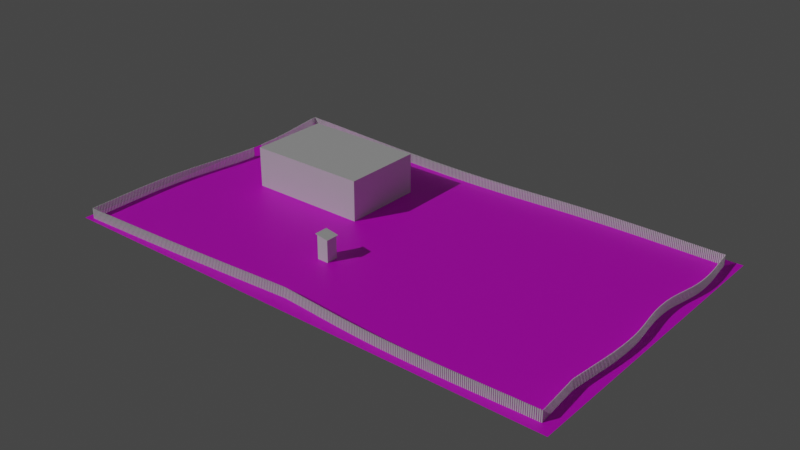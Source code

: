 # Source: level_zero.blend  (saved by Blender 3.4.6; exported with 4.5.12 LTS)
import bpy
from mathutils import Matrix  # noqa: F401  (used for matrix-valued properties, if any)

bpy.ops.wm.read_factory_settings(use_empty=True)
scene = bpy.context.scene
scene.name = 'Scene'

# ---- collections
col_collection = bpy.data.collections.new('Collection'); scene.collection.children.link(col_collection)

# ---- images (referenced by path relative to the original .blend; pixels are not part of the script)
import os
ASSET_DIR = os.environ.get("B2B_ASSET_DIR", "")  # directory of the original .blend (textures are referenced by path, not embedded)
HERE = os.path.dirname(os.path.abspath(__file__))  # packed textures are extracted next to this script under _unpacked/

def load_image(name, relpath, width, height, colorspace="sRGB"):
    """Load a texture the original file referenced (path relative to the .blend, or extracted next to this script)."""
    p = next((c for c in (os.path.join(HERE, relpath), os.path.join(ASSET_DIR, relpath)) if relpath and os.path.exists(c)), "")
    if p:
        img = bpy.data.images.load(p, check_existing=True)
        img.name = name
    else:  # same state as the original file: an image datablock whose file is absent (Cycles renders it pink)
        img = bpy.data.images.new(name, width, height)
        img.source = "FILE"
        img.filepath = "//" + (relpath or name)
    img.colorspace_settings.name = colorspace
    return img
img_ground_1_n_tif = load_image('ground_1_n.tif', 'ground_1_n.tif', 1024, 1024, 'sRGB')
img_ground_1_a_tif = load_image('ground_1_a.tif', 'ground_1_a.tif', 1024, 1024, 'sRGB')
img_untitled = load_image('Untitled', '', 1024, 1024, 'sRGB')

# ---- materials (node trees are filled in below, after node groups)
mat_ground_mat_1 = bpy.data.materials.new('ground_mat_1')
mat_ground_mat_1.use_transparent_shadow = False
mat_house_outer_walls_mat_1 = bpy.data.materials.new('house_outer_walls_mat_1')
mat_house_outer_walls_mat_1.use_transparent_shadow = False
mat_house_floor_mat_1 = bpy.data.materials.new('house_floor_mat_1')
mat_house_floor_mat_1.use_transparent_shadow = False
mat_house_inner_walls_mat_1 = bpy.data.materials.new('house_inner_walls_mat_1')
mat_house_inner_walls_mat_1.use_transparent_shadow = False
mat_wooden_fence = bpy.data.materials.new('wooden_fence')
mat_wooden_fence.use_transparent_shadow = False

# ---- material node trees
mat_ground_mat_1.use_nodes = True; mat_ground_mat_1.node_tree.nodes.clear()
_N = mat_ground_mat_1.node_tree.nodes; _L = mat_ground_mat_1.node_tree.links
n0 = _N.new('ShaderNodeOutputMaterial'); n0.name = 'Material Output'; n0.location = (439, 300)
n1 = _N.new('ShaderNodeBsdfPrincipled'); n1.name = 'Principled BSDF'; n1.location = (149, 300)
n1.distribution = 'GGX'
n1.subsurface_method = 'RANDOM_WALK_SKIN'
n1.inputs[3].default_value = 1.45
n1.inputs[27].default_value = (0.0, 0.0, 0.0, 1.0)
n1.inputs[28].default_value = 1.0
n2 = _N.new('ShaderNodeMapping'); n2.name = 'Mapping'; n2.location = (-594, 376)
n2.vector_type = 'TEXTURE'
n2.inputs[3].default_value = (0.1, 0.1, 1.0)
n3 = _N.new('ShaderNodeTexCoord'); n3.name = 'Texture Coordinate'; n3.location = (-1030, 173)
n4 = _N.new('ShaderNodeTexImage'); n4.name = 'Image Texture.001'; n4.location = (-328, -27)
n4.image = img_ground_1_n_tif
n5 = _N.new('ShaderNodeNormalMap'); n5.name = 'Normal Map'; n5.location = (-37, -219)
n6 = _N.new('ShaderNodeTexImage'); n6.name = 'Image Texture'; n6.location = (-335, 345)
n6.image = img_ground_1_a_tif
n7 = _N.new('ShaderNodeTexImage'); n7.name = 'Image Texture.002'; n7.location = (-191, 634)
n7.image = img_untitled
_L.new(n1.outputs[0], n0.inputs[0])
_L.new(n3.outputs[3], n2.inputs[0])
_L.new(n5.outputs[0], n1.inputs[5])
_L.new(n4.outputs[0], n5.inputs[1])
_L.new(n7.outputs[0], n1.inputs[0])
n0.is_active_output = True
mat_house_outer_walls_mat_1.use_nodes = True; mat_house_outer_walls_mat_1.node_tree.nodes.clear()
_N = mat_house_outer_walls_mat_1.node_tree.nodes; _L = mat_house_outer_walls_mat_1.node_tree.links
n0 = _N.new('ShaderNodeBsdfPrincipled'); n0.name = 'Principled BSDF'; n0.location = (10, 300)
n0.distribution = 'GGX'
n0.subsurface_method = 'RANDOM_WALK_SKIN'
n0.inputs[3].default_value = 1.45
n0.inputs[27].default_value = (0.0, 0.0, 0.0, 1.0)
n0.inputs[28].default_value = 1.0
n1 = _N.new('ShaderNodeOutputMaterial'); n1.name = 'Material Output'; n1.location = (300, 300)
_L.new(n0.outputs[0], n1.inputs[0])
n1.is_active_output = True
mat_house_floor_mat_1.use_nodes = True; mat_house_floor_mat_1.node_tree.nodes.clear()
_N = mat_house_floor_mat_1.node_tree.nodes; _L = mat_house_floor_mat_1.node_tree.links
n0 = _N.new('ShaderNodeBsdfPrincipled'); n0.name = 'Principled BSDF'; n0.location = (10, 300)
n0.distribution = 'GGX'
n0.subsurface_method = 'RANDOM_WALK_SKIN'
n0.inputs[3].default_value = 1.45
n0.inputs[27].default_value = (0.0, 0.0, 0.0, 1.0)
n0.inputs[28].default_value = 1.0
n1 = _N.new('ShaderNodeOutputMaterial'); n1.name = 'Material Output'; n1.location = (300, 300)
_L.new(n0.outputs[0], n1.inputs[0])
n1.is_active_output = True
mat_house_inner_walls_mat_1.use_nodes = True; mat_house_inner_walls_mat_1.node_tree.nodes.clear()
_N = mat_house_inner_walls_mat_1.node_tree.nodes; _L = mat_house_inner_walls_mat_1.node_tree.links
n0 = _N.new('ShaderNodeBsdfPrincipled'); n0.name = 'Principled BSDF'; n0.location = (10, 300)
n0.distribution = 'GGX'
n0.subsurface_method = 'RANDOM_WALK_SKIN'
n0.inputs[3].default_value = 1.45
n0.inputs[27].default_value = (0.0, 0.0, 0.0, 1.0)
n0.inputs[28].default_value = 1.0
n1 = _N.new('ShaderNodeOutputMaterial'); n1.name = 'Material Output'; n1.location = (300, 300)
_L.new(n0.outputs[0], n1.inputs[0])
n1.is_active_output = True
mat_wooden_fence.use_nodes = True; mat_wooden_fence.node_tree.nodes.clear()
_N = mat_wooden_fence.node_tree.nodes; _L = mat_wooden_fence.node_tree.links
n0 = _N.new('ShaderNodeBsdfPrincipled'); n0.name = 'Principled BSDF'; n0.location = (10, 300)
n0.distribution = 'GGX'
n0.subsurface_method = 'RANDOM_WALK_SKIN'
n0.inputs[3].default_value = 1.45
n0.inputs[27].default_value = (0.0, 0.0, 0.0, 1.0)
n0.inputs[28].default_value = 1.0
n1 = _N.new('ShaderNodeOutputMaterial'); n1.name = 'Material Output'; n1.location = (300, 300)
_L.new(n0.outputs[0], n1.inputs[0])
n1.is_active_output = True

# ---- world
world_world = bpy.data.worlds.new('World'); scene.world = world_world
world_world.use_nodes = True; world_world.node_tree.nodes.clear()
_N = world_world.node_tree.nodes; _L = world_world.node_tree.links
n0 = _N.new('ShaderNodeOutputWorld'); n0.name = 'World Output'; n0.location = (300, 300)
n1 = _N.new('ShaderNodeBackground'); n1.name = 'Background'; n1.location = (10, 300)
n1.inputs[0].default_value = (0.05088, 0.05088, 0.05088, 1.0)
_L.new(n1.outputs[0], n0.inputs[0])
n0.is_active_output = True
world_world.color = (0.05088, 0.05088, 0.05088)
world_world.use_sun_shadow = False
world_world.sun_shadow_jitter_overblur = 0.0

# ---- lights
light_sun = bpy.data.lights.new('Sun', 'SUN')
light_sun.transmission_factor = 0.0
light_sun.energy = 1.0
light_sun.shadow_soft_size = 0.125

# ---- meshes
me_plane = bpy.data.meshes.new('Plane')
me_plane.from_pydata([(-1.0, -1.0, 0.0), (1.0, -1.0, 0.0), (-1.0, 1.0, 0.0), (1.0, 1.0, 0.0)], [], [(0, 1, 3, 2)])
_uv = me_plane.uv_layers.new(name='UVMap')
_uv.uv.foreach_set('vector', [0.0, 0.0, 1.0, 0.0, 1.0, 1.0, 0.0, 1.0])
me_plane.materials.append(mat_ground_mat_1)
me_plane.update()
me_cube_001 = bpy.data.meshes.new('Cube.001')
me_cube_001.from_pydata([(-6.0, -4.0, 0.0), (-6.0, -4.0, 4.0), (-6.0, 4.0, 0.0), (-6.0, 4.0, 4.0), (6.0, -4.0, 0.0), (6.0, -4.0, 4.0), (6.0, 4.0, 0.0), (6.0, 4.0, 4.0)], [], [(0, 1, 3, 2), (2, 3, 7, 6), (6, 7, 5, 4), (4, 5, 1, 0), (2, 6, 4, 0), (7, 3, 1, 5)])
_uv = me_cube_001.uv_layers.new(name='UVMap')
_uv.uv.foreach_set('vector', [0.375, 0.0, 0.625, 0.0, 0.625, 0.25, 0.375, 0.25, 0.375, 0.25, 0.625, 0.25, 0.625, 0.5, 0.375, 0.5, 0.375, 0.5, 0.625, 0.5, 0.625, 0.75, 0.375, 0.75, 0.375, 0.75, 0.625, 0.75, 0.625, 1.0, 0.375, 1.0, 0.125, 0.5, 0.375, 0.5, 0.375, 0.75, 0.125, 0.75, 0.625, 0.5, 0.875, 0.5, 0.875, 0.75, 0.625, 0.75])
me_cube_001.materials.append(mat_house_outer_walls_mat_1)
me_cube_001.materials.append(mat_house_floor_mat_1)
me_cube_001.materials.append(mat_house_inner_walls_mat_1)
me_cube_001.update()
me_cube_002 = bpy.data.meshes.new('Cube.002')
me_cube_002.from_pydata([(-0.5, -0.5, -0.5), (-0.5, -0.5, 2.314), (-0.5, 0.5, -0.5), (-0.5, 0.5, 2.314), (0.5, -0.5, -0.5), (0.5, -0.5, 2.314), (0.5, 0.5, -0.5), (0.5, 0.5, 2.314)], [], [(0, 1, 3, 2), (2, 3, 7, 6), (6, 7, 5, 4), (4, 5, 1, 0), (2, 6, 4, 0), (7, 3, 1, 5)])
_uv = me_cube_002.uv_layers.new(name='UVMap')
_uv.uv.foreach_set('vector', [0.375, 0.0, 0.625, 0.0, 0.625, 0.25, 0.375, 0.25, 0.375, 0.25, 0.625, 0.25, 0.625, 0.5, 0.375, 0.5, 0.375, 0.5, 0.625, 0.5, 0.625, 0.75, 0.375, 0.75, 0.375, 0.75, 0.625, 0.75, 0.625, 1.0, 0.375, 1.0, 0.125, 0.5, 0.375, 0.5, 0.375, 0.75, 0.125, 0.75, 0.625, 0.5, 0.875, 0.5, 0.875, 0.75, 0.625, 0.75])
me_cube_002.update()
me_cube_003 = bpy.data.meshes.new('Cube.003')
me_cube_003.from_pydata([(-0.05766, -0.02156, -0.003513), (-0.05766, -0.02156, 0.9965), (-0.05766, 0.02156, -0.003513), (-0.05766, 0.02156, 0.9965), (0.05766, -0.02156, -0.003513), (0.05766, -0.02156, 0.9965), (0.05766, 0.02156, -0.003513), (0.05766, 0.02156, 0.9965), (0.0, 0.02156, 1.044), (0.0, -0.02156, 1.044)], [], [(0, 1, 3, 2), (2, 3, 8, 7, 6), (6, 7, 5, 4), (4, 5, 9, 1, 0), (2, 6, 4, 0), (8, 3, 1, 9), (7, 8, 9, 5)])
_uv = me_cube_003.uv_layers.new(name='UVMap')
_uv.uv.foreach_set('vector', [0.375, 0.0, 0.625, 0.0, 0.625, 0.25, 0.375, 0.25, 0.375, 0.25, 0.625, 0.25, 0.625, 0.375, 0.625, 0.5, 0.375, 0.5, 0.375, 0.5, 0.625, 0.5, 0.625, 0.75, 0.375, 0.75, 0.375, 0.75, 0.625, 0.75, 0.625, 0.875, 0.625, 1.0, 0.375, 1.0, 0.125, 0.5, 0.375, 0.5, 0.375, 0.75, 0.125, 0.75, 0.75, 0.5, 0.875, 0.5, 0.875, 0.75, 0.75, 0.75, 0.625, 0.5, 0.75, 0.5, 0.75, 0.75, 0.625, 0.75])
me_cube_003.materials.append(mat_wooden_fence)
me_cube_003.update()
me_cube_004 = bpy.data.meshes.new('Cube.004')
me_cube_004.from_pydata([(-0.5, -0.5, -0.5679), (-0.5, -0.5, 0.5), (-0.5, 0.5, -0.5679), (-0.5, 0.5, 0.5), (0.5, -0.5, -0.5679), (0.5, -0.5, 0.5), (0.5, 0.5, -0.5679), (0.5, 0.5, 0.5)], [], [(0, 1, 3, 2), (2, 3, 7, 6), (6, 7, 5, 4), (4, 5, 1, 0), (2, 6, 4, 0), (7, 3, 1, 5)])
_uv = me_cube_004.uv_layers.new(name='UVMap')
_uv.uv.foreach_set('vector', [0.375, 0.0, 0.625, 0.0, 0.625, 0.25, 0.375, 0.25, 0.375, 0.25, 0.625, 0.25, 0.625, 0.5, 0.375, 0.5, 0.375, 0.5, 0.625, 0.5, 0.625, 0.75, 0.375, 0.75, 0.375, 0.75, 0.625, 0.75, 0.625, 1.0, 0.375, 1.0, 0.125, 0.5, 0.375, 0.5, 0.375, 0.75, 0.125, 0.75, 0.625, 0.5, 0.875, 0.5, 0.875, 0.75, 0.625, 0.75])
me_cube_004.update()
me_cube_005 = bpy.data.meshes.new('Cube.005')
me_cube_005.from_pydata([(-0.5631, -0.4901, -0.177), (-0.5631, -0.4901, 2.065), (-0.5631, 0.4901, -0.177), (-0.5631, 0.4901, 2.065), (0.5631, -0.5631, -0.25), (0.5631, -0.5631, 1.947), (0.5631, 0.5631, -0.25), (0.5631, 0.5631, 1.947), (-0.6765, -0.6765, 2.157), (-0.6765, 0.6765, 2.157), (0.6765, 0.6765, 1.928), (0.6765, -0.6765, 1.928), (-0.6714, -0.6765, 2.187), (-0.6714, 0.6765, 2.187), (0.6817, 0.6765, 1.958), (0.6817, -0.6765, 1.958), (-0.5631, 0.5631, -0.25), (-0.5631, -0.5631, -0.25), (-0.5631, -0.5631, 2.138), (-0.5631, 0.5631, 2.138), (-0.5087, 0.4901, -0.177), (-0.5087, -0.4901, -0.177), (-0.5087, -0.4901, 2.065), (-0.5087, 0.4901, 2.065)], [], [(3, 2, 20, 23), (16, 19, 7, 6), (6, 7, 5, 4), (4, 5, 18, 17), (16, 6, 4, 17), (5, 7, 10, 11), (8, 11, 15, 12), (19, 18, 8, 9), (18, 5, 11, 8), (7, 19, 9, 10), (14, 13, 12, 15), (10, 9, 13, 14), (11, 10, 14, 15), (9, 8, 12, 13), (0, 2, 16, 17), (1, 0, 17, 18), (3, 1, 18, 19), (2, 3, 19, 16), (21, 22, 23, 20), (0, 1, 22, 21), (1, 3, 23, 22), (2, 0, 21, 20)])
_uv = me_cube_005.uv_layers.new(name='UVMap')
_uv.uv.foreach_set('vector', [0.6174, 0.2338, 0.3826, 0.2338, 0.3826, 0.2338, 0.6174, 0.2338, 0.375, 0.25, 0.625, 0.25, 0.625, 0.5, 0.375, 0.5, 0.375, 0.5, 0.625, 0.5, 0.625, 0.75, 0.375, 0.75, 0.375, 0.75, 0.625, 0.75, 0.625, 1.0, 0.375, 1.0, 0.125, 0.5, 0.375, 0.5, 0.375, 0.75, 0.125, 0.75, 0.625, 0.75, 0.625, 0.5, 0.625, 0.5, 0.625, 0.75, 0.625, 1.0, 0.625, 0.75, 0.625, 0.75, 0.625, 1.0, 0.625, 0.25, 0.625, 0.0, 0.625, 0.0, 0.625, 0.25, 0.625, 1.0, 0.625, 0.75, 0.625, 0.75, 0.625, 1.0, 0.625, 0.5, 0.625, 0.25, 0.625, 0.25, 0.625, 0.5, 0.625, 0.5, 0.875, 0.5, 0.875, 0.75, 0.625, 0.75, 0.625, 0.5, 0.625, 0.25, 0.625, 0.25, 0.625, 0.5, 0.625, 0.75, 0.625, 0.5, 0.625, 0.5, 0.625, 0.75, 0.625, 0.25, 0.625, 0.0, 0.625, 0.0, 0.625, 0.25, 0.3826, 0.0162, 0.3826, 0.2338, 0.375, 0.25, 0.375, 0.0, 0.6174, 0.0162, 0.3826, 0.0162, 0.375, 0.0, 0.625, 0.0, 0.6174, 0.2338, 0.6174, 0.0162, 0.625, 0.0, 0.625, 0.25, 0.3826, 0.2338, 0.6174, 0.2338, 0.625, 0.25, 0.375, 0.25, 0.3826, 0.0162, 0.6174, 0.0162, 0.6174, 0.2338, 0.3826, 0.2338, 0.3826, 0.0162, 0.6174, 0.0162, 0.6174, 0.0162, 0.3826, 0.0162, 0.6174, 0.0162, 0.6174, 0.2338, 0.6174, 0.2338, 0.6174, 0.0162, 0.3826, 0.2338, 0.3826, 0.0162, 0.3826, 0.0162, 0.3826, 0.2338])
me_cube_005.update()

# ---- curves / text
cu_beziercurve = bpy.data.curves.new('BezierCurve', 'CURVE')
cu_beziercurve.dimensions = '3D'
_sp = cu_beziercurve.splines.new('BEZIER'); _sp.bezier_points.add(14)
_sp.bezier_points.foreach_set('co', [-49.27, -0.4373, 0.0, -28.82, -1.524, 0.0, -12.68, -0.9431, 0.0, -1.26, -1.031, 0.0, -0.8069, -6.143, 0.0, -1.509, -11.25, 0.0, -0.963, -17.55, 0.0, -1.509, -24.6, 0.0, -1.119, -28.96, 0.0, -15.13, -29.15, 0.0, -25.83, -28.44, 0.0, -39.74, -29.2, 0.0, -49.27, -29.56, 0.0, -49.4, -20.56, 0.0, -48.26, -9.305, 0.0])
_sp.bezier_points.foreach_set('handle_left', [-48.93, -3.393, 0.0, -36.82, -1.455, 0.0, -18.98, -1.032, 0.0, -5.065, -1.001, 0.0, -0.7586, -4.14, 0.0, -1.459, -9.241, 0.0, -0.9743, -15.09, 0.0, -1.327, -22.25, 0.0, -1.249, -27.51, 0.0, -9.66, -29.29, 0.0, -22.26, -28.68, 0.0, -34.31, -28.95, 0.0, -46.09, -29.44, 0.0, -49.55, -24.07, 0.0, -48.23, -13.72, 0.0])
_sp.bezier_points.foreach_set('handle_right', [-42.45, -0.7995, 0.0, -22.51, -1.578, 0.0, -8.22, -0.8801, 0.0, -1.109, -2.735, 0.0, -0.8555, -8.157, 0.0, -1.571, -13.72, 0.0, -0.9504, -20.31, 0.0, -1.379, -26.06, 0.0, -5.789, -29.02, 0.0, -19.31, -29.04, 0.0, -30.47, -28.7, 0.0, -43.46, -29.37, 0.0, -49.31, -26.56, 0.0, -49.21, -16.15, 0.0, -48.28, -5.821, 0.0])
for _p, _l, _r in zip(_sp.bezier_points, ['VECTOR', 'AUTO', 'AUTO', 'VECTOR', 'AUTO', 'AUTO', 'AUTO', 'FREE', 'VECTOR', 'AUTO', 'FREE', 'AUTO', 'VECTOR', 'AUTO', 'AUTO'], ['VECTOR', 'AUTO', 'AUTO', 'VECTOR', 'AUTO', 'AUTO', 'AUTO', 'VECTOR', 'VECTOR', 'AUTO', 'VECTOR', 'AUTO', 'VECTOR', 'AUTO', 'AUTO']): _p.handle_left_type = _l; _p.handle_right_type = _r
_sp.order_u = 0
_sp.order_v = 0
_sp.use_cyclic_u = True
cu_beziercurve.use_path = True
cu_beziercurve.fill_mode = 'FULL'

# ---- objects
ob_plane = bpy.data.objects.new('Plane', me_plane)
ob_cube = bpy.data.objects.new('Cube', me_cube_001)
ob_cube_001 = bpy.data.objects.new('Cube.001', me_cube_002)
ob_cube_002 = bpy.data.objects.new('Cube.002', me_cube_003)
ob_beziercurve = bpy.data.objects.new('BezierCurve', cu_beziercurve)
ob_cube_003 = bpy.data.objects.new('Cube.003', me_cube_004)
ob_cube_004 = bpy.data.objects.new('Cube.004', me_cube_005)
ob_sun = bpy.data.objects.new('Sun', light_sun)

# ---- transforms, parenting, visibility, modifiers, constraints
ob_plane.location = (0.0, 0.0, 0.0)
ob_plane.scale = (25.0, 15.0, 0.5)
ob_cube.location = (-11.58, 4.151, 0.0)
_m = ob_cube.modifiers.new('Solidify', 'SOLIDIFY')
_m.thickness = 0.25
_m = ob_cube.modifiers.new('BTool_Cube.003', 'BOOLEAN')
_m.object = ob_cube_003
ob_cube_001.location = (-20.56, 5.003, 0.25)
ob_cube_001.scale = (0.5, 0.5, 0.5)
ob_cube_002.location = (25.0, 15.0, 0.0)
_m = ob_cube_002.modifiers.new('Array', 'ARRAY')
_m.count = 882
_m.relative_offset_displace = (1.5, 0.0, 0.0)
_m = ob_cube_002.modifiers.new('Curve', 'CURVE')
_m.object = ob_beziercurve
ob_beziercurve.location = (25.0, 15.0, 0.0)
ob_cube_003.location = (-17.58, 4.653, 1.28)
ob_cube_003.scale = (1.0, 1.0, 2.0)
ob_cube_003.hide_render = True
ob_cube_003.visible_camera = False
ob_cube_003.visible_diffuse = False
ob_cube_003.visible_glossy = False
ob_cube_003.visible_transmission = False
ob_cube_003.visible_volume_scatter = False
ob_cube_003.display_type = 'BOUNDS'
ob_cube_004.location = (-2.715, -6.5, 0.25)
ob_sun.location = (-17.58, 4.653, 7.973)
ob_sun.rotation_euler = (-0.8708, 0.3796, -3.324)

# ---- collection membership
col_collection.objects.link(ob_plane)
col_collection.objects.link(ob_cube)
col_collection.objects.link(ob_cube_001)
col_collection.objects.link(ob_cube_002)
col_collection.objects.link(ob_beziercurve)
col_collection.objects.link(ob_cube_003)
col_collection.objects.link(ob_cube_004)
col_collection.objects.link(ob_sun)

# ---- scene / render settings (as saved in the file)
scene.frame_start = 1; scene.frame_end = 250; scene.frame_set(3)
scene.render.engine = 'BLENDER_EEVEE_NEXT'
scene.cycles.sampling_pattern = 'TABULATED_SOBOL'
scene.cycles.use_light_tree = False
scene.view_settings.view_transform = 'Filmic'
bpy.context.view_layer.update()

# ---- added for rendering (the .blend has no active camera): camera
cam_auto = bpy.data.cameras.new('AutoCamera')
cam_auto.lens = 50.0
cam_auto.sensor_width = 36.0
cam_auto.clip_end = 1000.0
ob_auto_camera = bpy.data.objects.new('AutoCamera', cam_auto)
scene.collection.objects.link(ob_auto_camera)
ob_auto_camera.location = (55.0506, -66.1862, 45.6241)
ob_auto_camera.rotation_euler = (1.09748, -7.21219e-08, 0.694738)
scene.camera = ob_auto_camera
bpy.context.view_layer.update()
